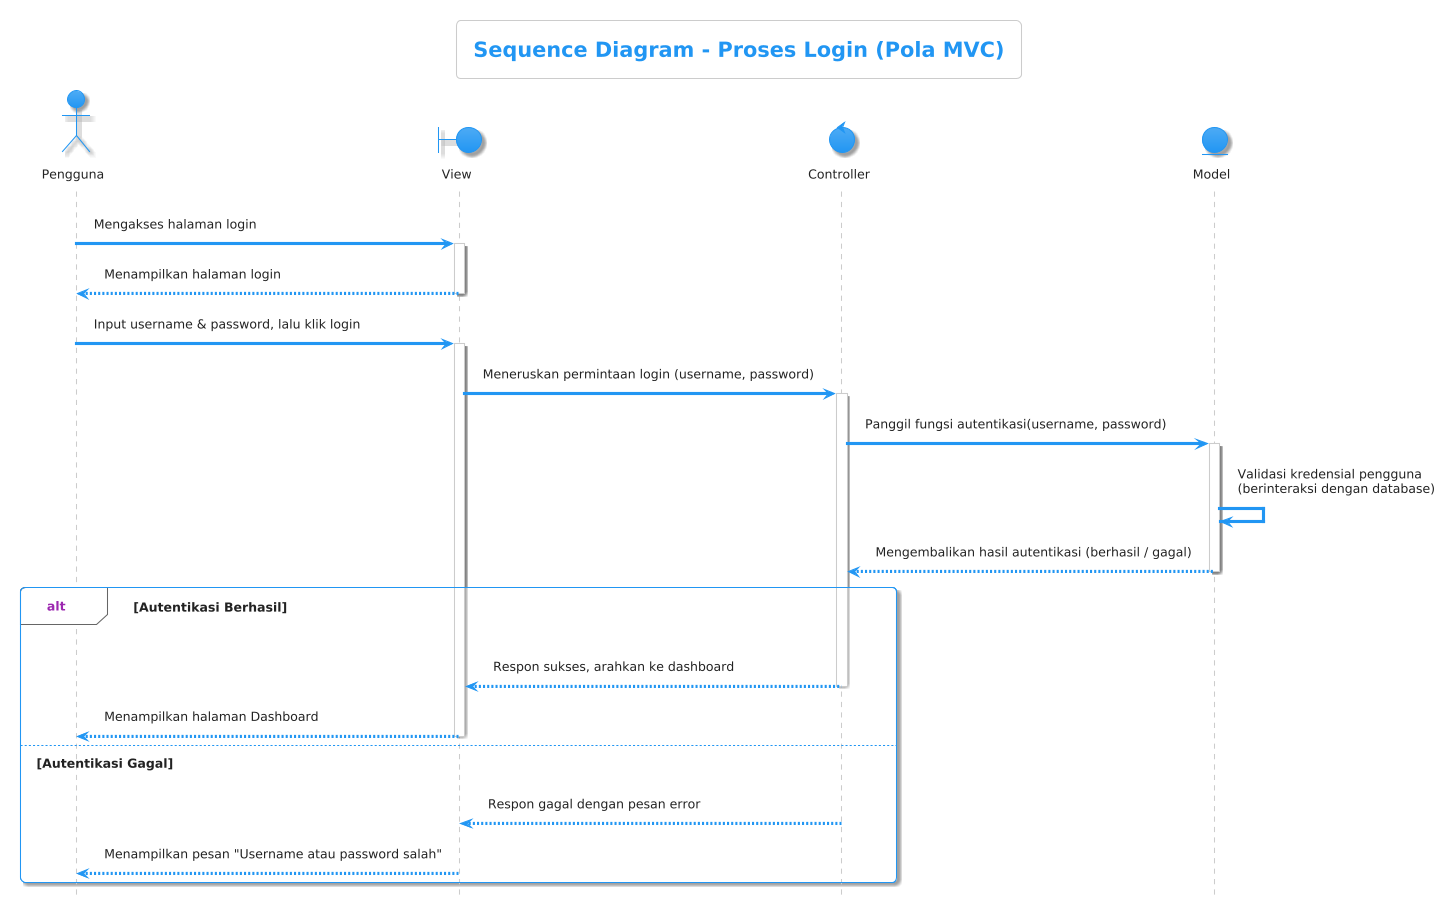

The diagram above was rendered by PlantUML. Its source (embedded in the PNG):
@startuml
!theme materia

title Sequence Diagram - Proses Login (Pola MVC)
hide footbox

actor Pengguna
boundary "View" as View
control "Controller" as Controller
entity "Model" as Model

Pengguna -> View: Mengakses halaman login
activate View
View --> Pengguna: Menampilkan halaman login
deactivate View

Pengguna -> View: Input username & password, lalu klik login
activate View

View -> Controller: Meneruskan permintaan login (username, password)
activate Controller

Controller -> Model: Panggil fungsi autentikasi(username, password)
activate Model

Model -> Model: Validasi kredensial pengguna\n(berinteraksi dengan database)

Model --> Controller: Mengembalikan hasil autentikasi (berhasil / gagal)
deactivate Model

alt Autentikasi Berhasil
    Controller --> View: Respon sukses, arahkan ke dashboard
    deactivate Controller
    
    View --> Pengguna: Menampilkan halaman Dashboard
    deactivate View
else Autentikasi Gagal
    Controller --> View: Respon gagal dengan pesan error
    deactivate Controller
    
    View --> Pengguna: Menampilkan pesan "Username atau password salah"
    deactivate View
end
@enduml